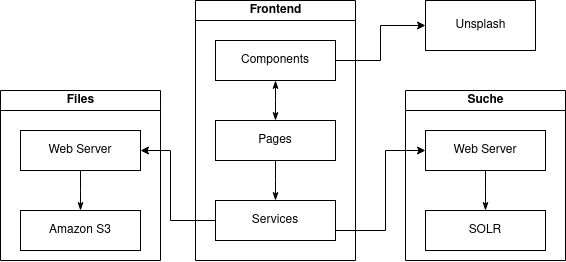

The diagram above was exported from draw.io. Its source (the exported page's mxGraphModel, read from the mxfile embedded in the PNG):
<mxGraphModel dx="677" dy="364" grid="1" gridSize="10" guides="1" tooltips="1" connect="1" arrows="1" fold="1" page="1" pageScale="1" pageWidth="827" pageHeight="1169" math="0" shadow="0">
  <root>
    <mxCell id="0" />
    <mxCell id="1" parent="0" />
    <mxCell id="nNghv4ggnm4m3xI9W8EK-5" value="Frontend" style="swimlane;html=1;startSize=20;horizontal=1;containerType=tree;" vertex="1" parent="1">
      <mxGeometry x="235" y="40" width="160" height="260" as="geometry" />
    </mxCell>
    <mxCell id="nNghv4ggnm4m3xI9W8EK-6" value="" style="edgeStyle=elbowEdgeStyle;elbow=vertical;startArrow=classicThin;endArrow=classicThin;rounded=0;startFill=1;endFill=1;" edge="1" parent="nNghv4ggnm4m3xI9W8EK-5" source="nNghv4ggnm4m3xI9W8EK-7" target="nNghv4ggnm4m3xI9W8EK-8">
      <mxGeometry relative="1" as="geometry" />
    </mxCell>
    <mxCell id="nNghv4ggnm4m3xI9W8EK-7" value="Components" style="whiteSpace=wrap;html=1;treeFolding=1;treeMoving=1;newEdgeStyle={&quot;edgeStyle&quot;:&quot;elbowEdgeStyle&quot;,&quot;startArrow&quot;:&quot;none&quot;,&quot;endArrow&quot;:&quot;none&quot;};" vertex="1" parent="nNghv4ggnm4m3xI9W8EK-5">
      <mxGeometry x="20" y="40" width="120" height="40" as="geometry" />
    </mxCell>
    <mxCell id="nNghv4ggnm4m3xI9W8EK-8" value="Pages" style="whiteSpace=wrap;html=1;treeFolding=1;treeMoving=1;newEdgeStyle={&quot;edgeStyle&quot;:&quot;elbowEdgeStyle&quot;,&quot;startArrow&quot;:&quot;none&quot;,&quot;endArrow&quot;:&quot;none&quot;};" vertex="1" parent="nNghv4ggnm4m3xI9W8EK-5">
      <mxGeometry x="20" y="120" width="120" height="40" as="geometry" />
    </mxCell>
    <mxCell id="nNghv4ggnm4m3xI9W8EK-9" value="" style="edgeStyle=elbowEdgeStyle;elbow=vertical;startArrow=none;endArrow=classicThin;rounded=0;endFill=1;" edge="1" target="nNghv4ggnm4m3xI9W8EK-10" source="nNghv4ggnm4m3xI9W8EK-8" parent="nNghv4ggnm4m3xI9W8EK-5">
      <mxGeometry relative="1" as="geometry">
        <mxPoint x="370" y="180" as="sourcePoint" />
      </mxGeometry>
    </mxCell>
    <mxCell id="nNghv4ggnm4m3xI9W8EK-10" value="Services" style="whiteSpace=wrap;html=1;treeFolding=1;treeMoving=1;newEdgeStyle={&quot;edgeStyle&quot;:&quot;elbowEdgeStyle&quot;,&quot;startArrow&quot;:&quot;none&quot;,&quot;endArrow&quot;:&quot;none&quot;};" vertex="1" parent="nNghv4ggnm4m3xI9W8EK-5">
      <mxGeometry x="20" y="200" width="120" height="40" as="geometry" />
    </mxCell>
    <mxCell id="nNghv4ggnm4m3xI9W8EK-19" value="Unsplash" style="html=1;" vertex="1" parent="1">
      <mxGeometry x="465" y="40" width="110" height="50" as="geometry" />
    </mxCell>
    <mxCell id="nNghv4ggnm4m3xI9W8EK-20" style="edgeStyle=orthogonalEdgeStyle;rounded=0;orthogonalLoop=1;jettySize=auto;html=1;" edge="1" parent="1" source="nNghv4ggnm4m3xI9W8EK-10" target="nNghv4ggnm4m3xI9W8EK-25">
      <mxGeometry relative="1" as="geometry">
        <mxPoint x="465" y="270" as="targetPoint" />
        <Array as="points">
          <mxPoint x="425" y="270" />
          <mxPoint x="425" y="190" />
        </Array>
      </mxGeometry>
    </mxCell>
    <mxCell id="nNghv4ggnm4m3xI9W8EK-22" style="edgeStyle=orthogonalEdgeStyle;rounded=0;orthogonalLoop=1;jettySize=auto;html=1;" edge="1" parent="1" source="nNghv4ggnm4m3xI9W8EK-7" target="nNghv4ggnm4m3xI9W8EK-19">
      <mxGeometry relative="1" as="geometry" />
    </mxCell>
    <mxCell id="nNghv4ggnm4m3xI9W8EK-23" value="Suche" style="swimlane;html=1;startSize=20;horizontal=1;containerType=tree;" vertex="1" parent="1">
      <mxGeometry x="445" y="130" width="160" height="170" as="geometry">
        <mxRectangle x="445" y="130" width="70" height="20" as="alternateBounds" />
      </mxGeometry>
    </mxCell>
    <mxCell id="nNghv4ggnm4m3xI9W8EK-24" value="" style="edgeStyle=elbowEdgeStyle;elbow=vertical;startArrow=none;endArrow=classicThin;rounded=0;endFill=1;" edge="1" parent="nNghv4ggnm4m3xI9W8EK-23" source="nNghv4ggnm4m3xI9W8EK-25" target="nNghv4ggnm4m3xI9W8EK-26">
      <mxGeometry relative="1" as="geometry" />
    </mxCell>
    <mxCell id="nNghv4ggnm4m3xI9W8EK-25" value="Web Server" style="whiteSpace=wrap;html=1;treeFolding=1;treeMoving=1;newEdgeStyle={&quot;edgeStyle&quot;:&quot;elbowEdgeStyle&quot;,&quot;startArrow&quot;:&quot;none&quot;,&quot;endArrow&quot;:&quot;none&quot;};" vertex="1" parent="nNghv4ggnm4m3xI9W8EK-23">
      <mxGeometry x="20" y="40" width="120" height="40" as="geometry" />
    </mxCell>
    <mxCell id="nNghv4ggnm4m3xI9W8EK-26" value="SOLR" style="whiteSpace=wrap;html=1;treeFolding=1;treeMoving=1;newEdgeStyle={&quot;edgeStyle&quot;:&quot;elbowEdgeStyle&quot;,&quot;startArrow&quot;:&quot;none&quot;,&quot;endArrow&quot;:&quot;none&quot;};" vertex="1" parent="nNghv4ggnm4m3xI9W8EK-23">
      <mxGeometry x="20" y="120" width="120" height="40" as="geometry" />
    </mxCell>
    <mxCell id="nNghv4ggnm4m3xI9W8EK-29" value="Files" style="swimlane;html=1;startSize=20;horizontal=1;containerType=tree;" vertex="1" parent="1">
      <mxGeometry x="40" y="130" width="160" height="170" as="geometry" />
    </mxCell>
    <mxCell id="nNghv4ggnm4m3xI9W8EK-30" value="" style="edgeStyle=elbowEdgeStyle;elbow=vertical;startArrow=none;endArrow=classicThin;rounded=0;startFill=0;endFill=1;" edge="1" parent="nNghv4ggnm4m3xI9W8EK-29" source="nNghv4ggnm4m3xI9W8EK-31" target="nNghv4ggnm4m3xI9W8EK-32">
      <mxGeometry relative="1" as="geometry" />
    </mxCell>
    <mxCell id="nNghv4ggnm4m3xI9W8EK-31" value="Web Server" style="whiteSpace=wrap;html=1;treeFolding=1;treeMoving=1;newEdgeStyle={&quot;edgeStyle&quot;:&quot;elbowEdgeStyle&quot;,&quot;startArrow&quot;:&quot;none&quot;,&quot;endArrow&quot;:&quot;none&quot;};" vertex="1" parent="nNghv4ggnm4m3xI9W8EK-29">
      <mxGeometry x="20" y="40" width="120" height="40" as="geometry" />
    </mxCell>
    <mxCell id="nNghv4ggnm4m3xI9W8EK-32" value="Amazon S3" style="whiteSpace=wrap;html=1;treeFolding=1;treeMoving=1;newEdgeStyle={&quot;edgeStyle&quot;:&quot;elbowEdgeStyle&quot;,&quot;startArrow&quot;:&quot;none&quot;,&quot;endArrow&quot;:&quot;none&quot;};" vertex="1" parent="nNghv4ggnm4m3xI9W8EK-29">
      <mxGeometry x="20" y="120" width="120" height="40" as="geometry" />
    </mxCell>
    <mxCell id="nNghv4ggnm4m3xI9W8EK-34" style="edgeStyle=orthogonalEdgeStyle;rounded=0;orthogonalLoop=1;jettySize=auto;html=1;" edge="1" parent="1" source="nNghv4ggnm4m3xI9W8EK-10" target="nNghv4ggnm4m3xI9W8EK-31">
      <mxGeometry relative="1" as="geometry">
        <Array as="points">
          <mxPoint x="210" y="260" />
          <mxPoint x="210" y="190" />
        </Array>
      </mxGeometry>
    </mxCell>
  </root>
</mxGraphModel>